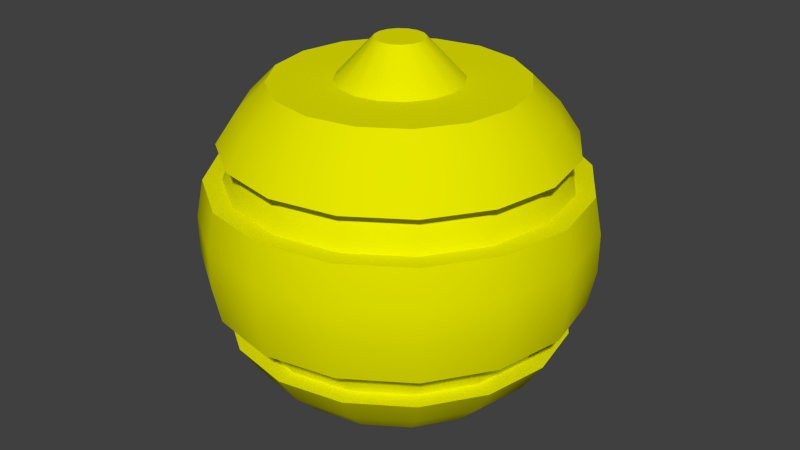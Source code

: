 # Source: nade.blend  (saved by Blender 2.63.17; exported with 4.5.12 LTS)
import bpy
from mathutils import Matrix  # noqa: F401  (used for matrix-valued properties, if any)

bpy.ops.wm.read_factory_settings(use_empty=True)
scene = bpy.context.scene
scene.name = 'Scene'

# ---- collections
col_collection_1 = bpy.data.collections.new('Collection 1'); scene.collection.children.link(col_collection_1)

# ---- materials (node trees are filled in below, after node groups)
mat_vis_textures_projectiles_rocketstrong_rocketnade = bpy.data.materials.new('vis/textures/projectiles/rocketstrong/rocketnade')
mat_vis_textures_projectiles_rocketstrong_rocketnade.alpha_threshold = 0.0
mat_vis_textures_projectiles_rocketstrong_rocketnade.use_transparent_shadow = False
mat_vis_textures_projectiles_rocketstrong_rocketnade.diffuse_color = (0.7933, 0.7933, 0.0, 1.0)
mat_vis_textures_projectiles_rocketstrong_rocketnade.roughness = 0.5
mat_vis_textures_projectiles_rocketstrong_rocketnade.specular_intensity = 1.0
mat_vis_textures_projectiles_rocketstrong_rocketnade.line_color = (0.0, 0.0, 0.0, 1.0)

# ---- material node trees

# ---- world
world_world = bpy.data.worlds.new('World'); scene.world = world_world
world_world.color = (0.05088, 0.05088, 0.05088)
world_world.use_sun_shadow = False
world_world.sun_shadow_jitter_overblur = 0.0
world_world.cycles.sampling_method = 'MANUAL'
world_world.cycles.sample_map_resolution = 256

# ---- meshes
me_grenade_sep20_nade = bpy.data.meshes.new('grenade_sep20_nade')
me_grenade_sep20_nade.from_pydata([(0.624, 0.7627, 0.0), (0.312, 0.7627, 1.324e-17), (0.2882, 0.7627, 0.1194), (0.5765, 0.7627, 0.2388), (0.2206, 0.7627, 0.2206), (0.4412, 0.7627, 0.4412), (0.1194, 0.7627, 0.2882), (0.2388, 0.7627, 0.5765), (3.821e-17, 0.7627, 0.312), (3.821e-17, 0.7627, 0.624), (-0.1194, 0.7627, 0.2882), (-0.2388, 0.7627, 0.5765), (-0.2206, 0.7627, 0.2206), (-0.4412, 0.7627, 0.4412), (-0.2882, 0.7627, 0.1194), (-0.5765, 0.7627, 0.2388), (-0.312, 0.7627, 1.368e-18), (-0.624, 0.7627, 7.641e-17), (-0.2882, 0.7627, -0.1194), (-0.5765, 0.7627, -0.2388), (-0.2206, 0.7627, -0.2206), (-0.4412, 0.7627, -0.4412), (-0.1194, 0.7627, -0.2882), (-0.2388, 0.7627, -0.5765), (-1.234e-16, 0.7627, -0.312), (-1.146e-16, 0.7627, -0.624), (0.1194, 0.7627, -0.2882), (0.2388, 0.7627, -0.5765), (0.2206, 0.7627, -0.2206), (0.4412, 0.7627, -0.4412), (0.2882, 0.7627, -0.1194), (0.5765, 0.7627, -0.2388), (0.9434, 0.2846, 0.0), (0.8716, 0.2846, 0.361), (0.9059, 0.09808, 0.3752), (0.9805, 0.09808, 0.0), (0.6671, 0.2846, 0.6671), (0.6933, 0.09808, 0.6933), (0.361, 0.2846, 0.8716), (0.3752, 0.09808, 0.9059), (5.777e-17, 0.2846, 0.9434), (6.004e-17, 0.09808, 0.9805), (-0.361, 0.2846, 0.8716), (-0.3752, 0.09808, 0.9059), (-0.6671, 0.2846, 0.6671), (-0.6933, 0.09808, 0.6933), (-0.8716, 0.2846, 0.361), (-0.9059, 0.09808, 0.3752), (-0.9434, 0.2846, 1.155e-16), (-0.9805, 0.09808, 1.201e-16), (-0.8716, 0.2846, -0.361), (-0.9059, 0.09808, -0.3752), (-0.6671, 0.2846, -0.6671), (-0.6933, 0.09808, -0.6933), (-0.361, 0.2846, -0.8716), (-0.3752, 0.09808, -0.9059), (-1.733e-16, 0.2846, -0.9434), (-1.801e-16, 0.09808, -0.9805), (0.361, 0.2846, -0.8716), (0.3752, 0.09808, -0.9059), (0.6671, 0.2846, -0.6671), (0.6933, 0.09808, -0.6933), (0.8716, 0.2846, -0.361), (0.9059, 0.09808, -0.3752), (0.9805, -0.09808, 0.0), (0.9059, -0.09808, -0.3752), (0.9059, -0.09808, 0.3752), (0.8716, -0.2846, 0.361), (0.9434, -0.2846, 0.0), (0.6933, -0.09808, 0.6933), (0.6671, -0.2846, 0.6671), (0.3752, -0.09808, 0.9059), (0.361, -0.2846, 0.8716), (6.004e-17, -0.09808, 0.9805), (5.777e-17, -0.2846, 0.9434), (-0.3752, -0.09808, 0.9059), (-0.361, -0.2846, 0.8716), (-0.6933, -0.09808, 0.6933), (-0.6671, -0.2846, 0.6671), (-0.9059, -0.09808, 0.3752), (-0.8716, -0.2846, 0.361), (-0.9805, -0.09808, 1.201e-16), (-0.9434, -0.2846, 1.155e-16), (-0.9059, -0.09808, -0.3752), (-0.8716, -0.2846, -0.361), (-0.6933, -0.09808, -0.6933), (-0.6671, -0.2846, -0.6671), (-0.3752, -0.09808, -0.9059), (-0.361, -0.2846, -0.8716), (-1.801e-16, -0.09808, -0.9805), (-1.733e-16, -0.2846, -0.9434), (0.3752, -0.09808, -0.9059), (0.361, -0.2846, -0.8716), (0.6933, -0.09808, -0.6933), (0.6671, -0.2846, -0.6671), (0.8716, -0.2846, -0.361), (0.8683, -0.4658, 0.0), (0.7744, -0.4658, 1.435e-17), (0.7154, -0.4658, 0.2963), (0.8022, -0.4658, 0.3323), (0.5476, -0.4658, 0.5476), (0.614, -0.4658, 0.614), (0.2963, -0.4658, 0.7154), (0.3323, -0.4658, 0.8022), (5.317e-17, -0.4658, 0.7744), (5.317e-17, -0.4658, 0.8683), (-0.2963, -0.4658, 0.7154), (-0.3323, -0.4658, 0.8022), (-0.5476, -0.4658, 0.5476), (-0.614, -0.4658, 0.614), (-0.7154, -0.4658, 0.2963), (-0.8022, -0.4658, 0.3323), (-0.7744, -0.4658, 9.056e-17), (-0.8683, -0.4658, 1.063e-16), (-0.7154, -0.4658, -0.2963), (-0.8022, -0.4658, -0.3323), (-0.5476, -0.4658, -0.5476), (-0.614, -0.4658, -0.614), (-0.2963, -0.4658, -0.7154), (-0.3323, -0.4658, -0.8022), (-1.437e-16, -0.4658, -0.7744), (-1.595e-16, -0.4658, -0.8683), (0.2963, -0.4658, -0.7154), (0.3323, -0.4658, -0.8022), (0.5476, -0.4658, -0.5476), (0.614, -0.4658, -0.614), (0.7154, -0.4658, -0.2963), (0.8022, -0.4658, -0.3323), (0.624, -0.7627, 0.0), (0.312, -0.7627, 1.324e-17), (0.2882, -0.7627, -0.1194), (0.5765, -0.7627, -0.2388), (0.5765, -0.7627, 0.2388), (0.2882, -0.7627, 0.1194), (0.4412, -0.7627, 0.4412), (0.2206, -0.7627, 0.2206), (0.2388, -0.7627, 0.5765), (0.1194, -0.7627, 0.2882), (3.821e-17, -0.7627, 0.624), (3.821e-17, -0.7627, 0.312), (-0.2388, -0.7627, 0.5765), (-0.1194, -0.7627, 0.2882), (-0.4412, -0.7627, 0.4412), (-0.2206, -0.7627, 0.2206), (-0.5765, -0.7627, 0.2388), (-0.2882, -0.7627, 0.1194), (-0.624, -0.7627, 7.641e-17), (-0.312, -0.7627, 1.368e-18), (-0.5765, -0.7627, -0.2388), (-0.2882, -0.7627, -0.1194), (-0.4412, -0.7627, -0.4412), (-0.2206, -0.7627, -0.2206), (-0.2388, -0.7627, -0.5765), (-0.1194, -0.7627, -0.2882), (-1.146e-16, -0.7627, -0.624), (-1.146e-16, -0.7627, -0.312), (0.2388, -0.7627, -0.5765), (0.1194, -0.7627, -0.2882), (0.4412, -0.7627, -0.4412), (0.2206, -0.7627, -0.2206), (0.7744, 0.4658, 1.435e-17), (0.7154, 0.4658, 0.2963), (0.7848, 0.2846, 0.3251), (0.8495, 0.2846, 1.435e-17), (0.7848, 0.2846, -0.3251), (0.7154, 0.4658, -0.2963), (0.5476, 0.4658, 0.5476), (0.6007, 0.2846, 0.6007), (0.2963, 0.4658, 0.7154), (0.3251, 0.2846, 0.7848), (5.317e-17, 0.4658, 0.7744), (5.777e-17, 0.2846, 0.8495), (-0.2963, 0.4658, 0.7154), (-0.3251, 0.2846, 0.7848), (-0.5476, 0.4658, 0.5476), (-0.6007, 0.2846, 0.6007), (-0.7154, 0.4658, 0.2963), (-0.7848, 0.2846, 0.3251), (-0.7744, 0.4658, 9.056e-17), (-0.8495, 0.2846, 9.975e-17), (-0.7154, 0.4658, -0.2963), (-0.7848, 0.2846, -0.3251), (-0.5476, 0.4658, -0.5476), (-0.6007, 0.2846, -0.6007), (-0.2963, 0.4658, -0.7154), (-0.3251, 0.2846, -0.7848), (-1.437e-16, 0.4658, -0.7744), (-1.575e-16, 0.2846, -0.8495), (0.2963, 0.4658, -0.7154), (0.3251, 0.2846, -0.7848), (0.5476, 0.4658, -0.5476), (0.6007, 0.2846, -0.6007), (0.1248, 0.9627, -9.576e-18), (0.1153, 0.9627, -0.04776), (0.08824, 0.9627, -0.08824), (0.04776, 0.9627, -0.1153), (-7.436e-17, 0.9627, -0.1248), (-0.04776, 0.9627, -0.1153), (-0.08824, 0.9627, -0.08824), (-0.1153, 0.9627, -0.04776), (-0.1248, 0.9627, -1.433e-17), (-0.1153, 0.9627, 0.04776), (-0.08824, 0.9627, 0.08824), (-0.04776, 0.9627, 0.1153), (-9.697e-18, 0.9627, 0.1248), (0.04776, 0.9627, 0.1153), (0.08824, 0.9627, 0.08824), (0.1153, 0.9627, 0.04776), (0.1248, -0.9627, 5.827e-17), (0.1153, -0.9627, 0.04776), (0.08824, -0.9627, 0.08824), (0.04776, -0.9627, 0.1153), (6.956e-18, -0.9627, 0.1248), (-0.04776, -0.9627, 0.1153), (-0.08824, -0.9627, 0.08824), (-0.1153, -0.9627, 0.04776), (-0.1248, -0.9627, 5.352e-17), (-0.1153, -0.9627, -0.04776), (-0.08824, -0.9627, -0.08824), (-0.04776, -0.9627, -0.1153), (-5.417e-17, -0.9627, -0.1248), (0.04776, -0.9627, -0.1153), (0.08824, -0.9627, -0.08824), (0.1153, -0.9627, -0.04776), (0.7627, 0.624, 0.0), (0.7046, 0.624, 0.2919), (0.8022, 0.4658, 0.3323), (0.8683, 0.4658, 0.0), (0.7046, 0.624, -0.2919), (0.5393, 0.624, 0.5393), (0.614, 0.4658, 0.614), (0.2919, 0.624, 0.7046), (0.3323, 0.4658, 0.8022), (4.67e-17, 0.624, 0.7627), (5.317e-17, 0.4658, 0.8683), (-0.2919, 0.624, 0.7046), (-0.3323, 0.4658, 0.8022), (-0.5393, 0.624, 0.5393), (-0.614, 0.4658, 0.614), (-0.7046, 0.624, 0.2919), (-0.8022, 0.4658, 0.3323), (-0.7627, 0.624, 9.34e-17), (-0.8683, 0.4658, 1.063e-16), (-0.7046, 0.624, -0.2919), (-0.8022, 0.4658, -0.3323), (-0.5393, 0.624, -0.5393), (-0.614, 0.4658, -0.614), (-0.2919, 0.624, -0.7046), (-0.3323, 0.4658, -0.8022), (-1.401e-16, 0.624, -0.7627), (-1.595e-16, 0.4658, -0.8683), (0.2919, 0.624, -0.7046), (0.3323, 0.4658, -0.8022), (0.5393, 0.624, -0.5393), (0.614, 0.4658, -0.614), (0.8022, 0.4658, -0.3323), (0.7046, -0.624, 0.2919), (0.7627, -0.624, 0.0), (0.5393, -0.624, 0.5393), (0.2919, -0.624, 0.7046), (4.67e-17, -0.624, 0.7627), (-0.2919, -0.624, 0.7046), (-0.5393, -0.624, 0.5393), (-0.7046, -0.624, 0.2919), (-0.7627, -0.624, 9.34e-17), (-0.7046, -0.624, -0.2919), (-0.5393, -0.624, -0.5393), (-0.2919, -0.624, -0.7046), (-1.401e-16, -0.624, -0.7627), (0.2919, -0.624, -0.7046), (0.5393, -0.624, -0.5393), (0.7046, -0.624, -0.2919), (0.8495, -0.2846, 1.435e-17), (0.7848, -0.2846, 0.3251), (0.7848, -0.2846, -0.3251), (0.6007, -0.2846, 0.6007), (0.3251, -0.2846, 0.7848), (5.777e-17, -0.2846, 0.8495), (-0.3251, -0.2846, 0.7848), (-0.6007, -0.2846, 0.6007), (-0.7848, -0.2846, 0.3251), (-0.8495, -0.2846, 9.975e-17), (-0.7848, -0.2846, -0.3251), (-0.6007, -0.2846, -0.6007), (-0.3251, -0.2846, -0.7848), (-1.575e-16, -0.2846, -0.8495), (0.3251, -0.2846, -0.7848), (0.6007, -0.2846, -0.6007)], [], [(0, 1, 2, 3), (3, 2, 4, 5), (5, 4, 6, 7), (7, 6, 8, 9), (9, 8, 10, 11), (11, 10, 12, 13), (13, 12, 14, 15), (15, 14, 16, 17), (17, 16, 18, 19), (19, 18, 20, 21), (21, 20, 22, 23), (23, 22, 24, 25), (25, 24, 26, 27), (27, 26, 28, 29), (29, 28, 30, 31), (1, 0, 31, 30), (32, 33, 34, 35), (33, 36, 37, 34), (36, 38, 39, 37), (38, 40, 41, 39), (40, 42, 43, 41), (42, 44, 45, 43), (44, 46, 47, 45), (46, 48, 49, 47), (48, 50, 51, 49), (50, 52, 53, 51), (52, 54, 55, 53), (54, 56, 57, 55), (56, 58, 59, 57), (58, 60, 61, 59), (60, 62, 63, 61), (35, 64, 65, 63), (35, 63, 62, 32), (64, 35, 34, 66), (64, 66, 67, 68), (66, 69, 70, 67), (37, 69, 66, 34), (69, 71, 72, 70), (39, 71, 69, 37), (71, 73, 74, 72), (41, 73, 71, 39), (73, 41, 43, 75), (73, 75, 76, 74), (75, 77, 78, 76), (45, 77, 75, 43), (77, 45, 47, 79), (77, 79, 80, 78), (79, 81, 82, 80), (49, 81, 79, 47), (81, 49, 51, 83), (81, 83, 84, 82), (83, 85, 86, 84), (53, 85, 83, 51), (85, 53, 55, 87), (85, 87, 88, 86), (87, 55, 57, 89), (87, 89, 90, 88), (89, 57, 59, 91), (89, 91, 92, 90), (91, 93, 94, 92), (61, 93, 91, 59), (93, 65, 95, 94), (63, 65, 93, 61), (68, 95, 65, 64), (96, 97, 98, 99), (99, 98, 100, 101), (101, 100, 102, 103), (103, 102, 104, 105), (105, 104, 106, 107), (107, 106, 108, 109), (109, 108, 110, 111), (111, 110, 112, 113), (113, 112, 114, 115), (115, 114, 116, 117), (117, 116, 118, 119), (119, 118, 120, 121), (121, 120, 122, 123), (123, 122, 124, 125), (125, 124, 126, 127), (127, 126, 97, 96), (128, 129, 130, 131), (132, 133, 129, 128), (134, 135, 133, 132), (136, 137, 135, 134), (138, 139, 137, 136), (140, 141, 139, 138), (142, 143, 141, 140), (144, 145, 143, 142), (146, 147, 145, 144), (148, 149, 147, 146), (150, 151, 149, 148), (152, 153, 151, 150), (154, 155, 153, 152), (156, 157, 155, 154), (158, 159, 157, 156), (131, 130, 159, 158), (160, 161, 162, 163), (163, 164, 165, 160), (161, 166, 167, 162), (166, 168, 169, 167), (168, 170, 171, 169), (170, 172, 173, 171), (172, 174, 175, 173), (174, 176, 177, 175), (176, 178, 179, 177), (178, 180, 181, 179), (180, 182, 183, 181), (182, 184, 185, 183), (184, 186, 187, 185), (186, 188, 189, 187), (188, 190, 191, 189), (190, 165, 164, 191), (224, 225, 226, 227), (0, 224, 228, 31), (224, 0, 3, 225), (225, 3, 5, 229), (225, 229, 230, 226), (229, 5, 7, 231), (229, 231, 232, 230), (231, 7, 9, 233), (231, 233, 234, 232), (233, 235, 236, 234), (11, 235, 233, 9), (235, 237, 238, 236), (13, 237, 235, 11), (237, 13, 15, 239), (237, 239, 240, 238), (239, 15, 17, 241), (239, 241, 242, 240), (241, 243, 244, 242), (19, 243, 241, 17), (243, 19, 21, 245), (243, 245, 246, 244), (245, 247, 248, 246), (23, 247, 245, 21), (247, 249, 250, 248), (25, 249, 247, 23), (249, 25, 27, 251), (249, 251, 252, 250), (251, 253, 254, 252), (29, 253, 251, 27), (253, 228, 255, 254), (31, 228, 253, 29), (227, 255, 228, 224), (32, 163, 162, 33), (33, 162, 167, 36), (36, 167, 169, 38), (38, 169, 171, 40), (40, 171, 173, 42), (42, 173, 175, 44), (44, 175, 177, 46), (46, 177, 179, 48), (48, 179, 181, 50), (50, 181, 183, 52), (52, 183, 185, 54), (54, 185, 187, 56), (56, 187, 189, 58), (58, 189, 191, 60), (60, 191, 164, 62), (62, 164, 163, 32), (96, 99, 256, 257), (99, 101, 258, 256), (101, 103, 259, 258), (103, 105, 260, 259), (105, 107, 261, 260), (107, 109, 262, 261), (109, 111, 263, 262), (111, 113, 264, 263), (113, 115, 265, 264), (115, 117, 266, 265), (117, 119, 267, 266), (119, 121, 268, 267), (121, 123, 269, 268), (123, 125, 270, 269), (125, 127, 271, 270), (257, 128, 131, 271), (257, 271, 127, 96), (256, 132, 128, 257), (132, 256, 258, 134), (259, 136, 134, 258), (136, 259, 260, 138), (261, 140, 138, 260), (262, 142, 140, 261), (263, 144, 142, 262), (144, 263, 264, 146), (146, 264, 265, 148), (266, 150, 148, 265), (150, 266, 267, 152), (268, 154, 152, 267), (154, 268, 269, 156), (270, 158, 156, 269), (271, 131, 158, 270), (272, 273, 98, 97), (97, 126, 274, 272), (273, 275, 100, 98), (275, 276, 102, 100), (276, 277, 104, 102), (277, 278, 106, 104), (278, 279, 108, 106), (279, 280, 110, 108), (280, 281, 112, 110), (281, 282, 114, 112), (282, 283, 116, 114), (283, 284, 118, 116), (284, 285, 120, 118), (285, 286, 122, 120), (286, 287, 124, 122), (287, 274, 126, 124), (130, 223, 222, 159), (129, 208, 223, 130), (133, 209, 208, 129), (135, 210, 209, 133), (137, 211, 210, 135), (139, 212, 211, 137), (141, 213, 212, 139), (143, 214, 213, 141), (145, 215, 214, 143), (147, 216, 215, 145), (149, 217, 216, 147), (151, 218, 217, 149), (153, 219, 218, 151), (155, 220, 219, 153), (157, 221, 220, 155), (159, 222, 221, 157), (2, 207, 206, 4), (1, 192, 207, 2), (30, 193, 192, 1), (28, 194, 193, 30), (26, 195, 194, 28), (24, 196, 195, 26), (22, 197, 196, 24), (20, 198, 197, 22), (18, 199, 198, 20), (16, 200, 199, 18), (14, 201, 200, 16), (12, 202, 201, 14), (10, 203, 202, 12), (8, 204, 203, 10), (6, 205, 204, 8), (4, 206, 205, 6), (227, 226, 161, 160), (226, 230, 166, 161), (230, 232, 168, 166), (232, 234, 170, 168), (234, 236, 172, 170), (236, 238, 174, 172), (238, 240, 176, 174), (240, 242, 178, 176), (242, 244, 180, 178), (244, 246, 182, 180), (246, 248, 184, 182), (248, 250, 186, 184), (250, 252, 188, 186), (252, 254, 190, 188), (68, 67, 273, 272), (67, 70, 275, 273), (70, 72, 276, 275), (72, 74, 277, 276), (74, 76, 278, 277), (76, 78, 279, 278), (78, 80, 280, 279), (80, 82, 281, 280), (82, 84, 282, 281), (84, 86, 283, 282), (86, 88, 284, 283), (88, 90, 285, 284), (90, 92, 286, 285), (92, 94, 287, 286), (272, 274, 95, 68), (274, 287, 94, 95), (160, 165, 255, 227), (165, 190, 254, 255), (211, 212, 213), (211, 213, 214), (210, 211, 214), (210, 214, 215), (209, 210, 215), (209, 215, 216), (208, 209, 216), (223, 208, 216), (223, 216, 217), (223, 217, 218), (222, 223, 218), (222, 218, 219), (221, 222, 219), (221, 219, 220), (203, 204, 205), (202, 203, 205), (202, 205, 206), (201, 202, 206), (201, 206, 207), (200, 201, 207), (200, 207, 192), (200, 192, 193), (199, 200, 193), (198, 199, 193), (198, 193, 194), (197, 198, 194), (197, 194, 195), (196, 197, 195)])
me_grenade_sep20_nade.polygons.foreach_set('use_smooth', [True] * 300)
_k = set([(0, 3), (0, 31), (1, 2), (1, 30), (2, 4), (3, 5), (4, 6), (5, 7), (6, 8), (7, 9), (8, 10), (9, 11), (10, 12), (11, 13), (12, 14), (13, 15), (14, 16), (15, 17), (16, 18), (17, 19), (18, 20), (19, 21), (20, 22), (21, 23), (22, 24), (23, 25), (24, 26), (25, 27), (26, 28), (27, 29), (28, 30), (29, 31), (32, 33), (32, 62), (33, 36), (36, 38), (38, 40), (40, 42), (42, 44), (44, 46), (46, 48), (48, 50), (50, 52), (52, 54), (54, 56), (56, 58), (58, 60), (60, 62), (67, 68), (67, 70), (68, 95), (70, 72), (72, 74), (74, 76), (76, 78), (78, 80), (80, 82), (82, 84), (84, 86), (86, 88), (88, 90), (90, 92), (92, 94), (94, 95), (96, 99), (96, 127), (97, 98), (97, 126), (98, 100), (99, 101), (100, 102), (101, 103), (102, 104), (103, 105), (104, 106), (105, 107), (106, 108), (107, 109), (108, 110), (109, 111), (110, 112), (111, 113), (112, 114), (113, 115), (114, 116), (115, 117), (116, 118), (117, 119), (118, 120), (119, 121), (120, 122), (121, 123), (122, 124), (123, 125), (124, 126), (125, 127), (128, 131), (128, 132), (129, 130), (129, 133), (130, 159), (131, 158), (132, 134), (133, 135), (134, 136), (135, 137), (136, 138), (137, 139), (138, 140), (139, 141), (140, 142), (141, 143), (142, 144), (143, 145), (144, 146), (145, 147), (146, 148), (147, 149), (148, 150), (149, 151), (150, 152), (151, 153), (152, 154), (153, 155), (154, 156), (155, 157), (156, 158), (157, 159), (160, 161), (160, 165), (161, 166), (162, 163), (162, 167), (163, 164), (164, 191), (165, 190), (166, 168), (167, 169), (168, 170), (169, 171), (170, 172), (171, 173), (172, 174), (173, 175), (174, 176), (175, 177), (176, 178), (177, 179), (178, 180), (179, 181), (180, 182), (181, 183), (182, 184), (183, 185), (184, 186), (185, 187), (186, 188), (187, 189), (188, 190), (189, 191), (192, 193), (192, 207), (193, 194), (194, 195), (195, 196), (196, 197), (197, 198), (198, 199), (199, 200), (200, 201), (201, 202), (202, 203), (203, 204), (204, 205), (205, 206), (206, 207), (208, 209), (208, 223), (209, 210), (210, 211), (211, 212), (212, 213), (213, 214), (214, 215), (215, 216), (216, 217), (217, 218), (218, 219), (219, 220), (220, 221), (221, 222), (222, 223), (226, 227), (226, 230), (227, 255), (230, 232), (232, 234), (234, 236), (236, 238), (238, 240), (240, 242), (242, 244), (244, 246), (246, 248), (248, 250), (250, 252), (252, 254), (254, 255), (272, 273), (272, 274), (273, 275), (274, 287), (275, 276), (276, 277), (277, 278), (278, 279), (279, 280), (280, 281), (281, 282), (282, 283), (283, 284), (284, 285), (285, 286), (286, 287)])
me_grenade_sep20_nade.attributes.new('sharp_edge', 'BOOLEAN', 'EDGE').data.foreach_set('value', [ (min(e.vertices), max(e.vertices)) in _k for e in me_grenade_sep20_nade.edges])
_uv = me_grenade_sep20_nade.uv_layers.new(name='UVMap')
_uv.uv.foreach_set('vector', [0.9631, 0.2772, 0.9201, 0.2772, 0.9168, 0.2607, 0.9565, 0.2442, 0.9565, 0.2442, 0.9168, 0.2607, 0.9074, 0.2467, 0.9379, 0.2163, 0.9379, 0.2163, 0.9074, 0.2467, 0.8935, 0.2374, 0.91, 0.1976, 0.91, 0.1976, 0.8935, 0.2374, 0.877, 0.2341, 0.877, 0.1911, 0.877, 0.1911, 0.877, 0.2341, 0.8606, 0.2374, 0.8441, 0.1976, 0.8441, 0.1976, 0.8606, 0.2374, 0.8466, 0.2467, 0.8162, 0.2163, 0.8162, 0.2163, 0.8466, 0.2467, 0.8373, 0.2607, 0.7975, 0.2442, 0.7975, 0.2442, 0.8373, 0.2607, 0.834, 0.2772, 0.791, 0.2772, 0.791, 0.2772, 0.834, 0.2772, 0.8373, 0.2936, 0.7975, 0.3101, 0.7975, 0.3101, 0.8373, 0.2936, 0.8466, 0.3076, 0.8162, 0.338, 0.8162, 0.338, 0.8466, 0.3076, 0.8606, 0.3169, 0.8441, 0.3567, 0.8441, 0.3567, 0.8606, 0.3169, 0.877, 0.3202, 0.877, 0.3632, 0.877, 0.3632, 0.877, 0.3202, 0.8935, 0.3169, 0.91, 0.3567, 0.91, 0.3567, 0.8935, 0.3169, 0.9074, 0.3076, 0.9379, 0.338, 0.9379, 0.338, 0.9074, 0.3076, 0.9168, 0.2936, 0.9565, 0.3101, 0.9201, 0.2772, 0.9631, 0.2772, 0.9565, 0.3101, 0.9168, 0.2936, 0.4058, 0.006918, 0.4414, 0.04357, 0.4229, 0.06181, 0.3862, 0.02457, 0.4414, 0.04357, 0.4776, 0.07978, 0.4592, 0.09818, 0.4229, 0.06181, 0.4776, 0.07978, 0.5141, 0.116, 0.4957, 0.1346, 0.4592, 0.09818, 0.5141, 0.116, 0.5511, 0.1524, 0.5325, 0.1712, 0.4957, 0.1346, 0.5511, 0.1524, 0.5885, 0.1891, 0.5697, 0.2081, 0.5325, 0.1712, 0.5885, 0.1891, 0.6266, 0.2263, 0.6075, 0.2456, 0.5697, 0.2081, 0.6266, 0.2263, 0.6653, 0.2641, 0.6459, 0.2836, 0.6075, 0.2456, 0.6653, 0.2641, 0.7042, 0.303, 0.6847, 0.3224, 0.6459, 0.2836, 0.7042, 0.303, 0.7419, 0.3417, 0.7225, 0.3607, 0.6847, 0.3224, 0.7419, 0.3417, 0.7787, 0.3797, 0.7598, 0.3984, 0.7225, 0.3607, 0.7787, 0.3797, 0.8151, 0.4169, 0.7964, 0.4353, 0.7598, 0.3984, 0.8151, 0.4169, 0.8509, 0.4535, 0.8326, 0.4717, 0.7964, 0.4353, 0.8509, 0.4535, 0.8865, 0.4896, 0.8683, 0.5076, 0.8326, 0.4717, 0.8865, 0.4896, 0.9219, 0.5253, 0.9039, 0.5433, 0.8683, 0.5076, 0.9219, 0.5253, 0.9572, 0.5607, 0.9394, 0.5788, 0.9039, 0.5433, 0.9758, 0.6146, 0.957, 0.6334, 0.9212, 0.597, 0.9394, 0.5788, 0.9758, 0.6146, 0.9394, 0.5788, 0.9572, 0.5607, 0.993, 0.5954, 0.367, 0.04381, 0.3862, 0.02457, 0.4229, 0.06181, 0.4042, 0.08049, 0.367, 0.04381, 0.4042, 0.08049, 0.386, 0.09902, 0.3493, 0.06342, 0.4042, 0.08049, 0.4406, 0.1168, 0.4222, 0.1352, 0.386, 0.09902, 0.4592, 0.09818, 0.4406, 0.1168, 0.4042, 0.08049, 0.4229, 0.06181, 0.4406, 0.1168, 0.4769, 0.1533, 0.4584, 0.1717, 0.4222, 0.1352, 0.4957, 0.1346, 0.4769, 0.1533, 0.4406, 0.1168, 0.4592, 0.09818, 0.4769, 0.1533, 0.5136, 0.1901, 0.4948, 0.2087, 0.4584, 0.1717, 0.5325, 0.1712, 0.5136, 0.1901, 0.4769, 0.1533, 0.4957, 0.1346, 0.5136, 0.1901, 0.5325, 0.1712, 0.5697, 0.2081, 0.5505, 0.2273, 0.5136, 0.1901, 0.5505, 0.2273, 0.5315, 0.2461, 0.4948, 0.2087, 0.5505, 0.2273, 0.588, 0.2651, 0.5687, 0.2842, 0.5315, 0.2461, 0.6075, 0.2456, 0.588, 0.2651, 0.5505, 0.2273, 0.5697, 0.2081, 0.588, 0.2651, 0.6075, 0.2456, 0.6459, 0.2836, 0.626, 0.3035, 0.588, 0.2651, 0.626, 0.3035, 0.6065, 0.3229, 0.5687, 0.2842, 0.626, 0.3035, 0.6648, 0.3423, 0.6454, 0.3618, 0.6065, 0.3229, 0.6847, 0.3224, 0.6648, 0.3423, 0.626, 0.3035, 0.6459, 0.2836, 0.6648, 0.3423, 0.6847, 0.3224, 0.7225, 0.3607, 0.7031, 0.3801, 0.6648, 0.3423, 0.7031, 0.3801, 0.6841, 0.3995, 0.6454, 0.3618, 0.7031, 0.3801, 0.7407, 0.4174, 0.7221, 0.4363, 0.6841, 0.3995, 0.7598, 0.3984, 0.7407, 0.4174, 0.7031, 0.3801, 0.7225, 0.3607, 0.7407, 0.4174, 0.7598, 0.3984, 0.7964, 0.4353, 0.7777, 0.454, 0.7407, 0.4174, 0.7777, 0.454, 0.7593, 0.4727, 0.7221, 0.4363, 0.7777, 0.454, 0.7964, 0.4353, 0.8326, 0.4717, 0.8141, 0.4902, 0.7777, 0.454, 0.8141, 0.4902, 0.7959, 0.5085, 0.7593, 0.4727, 0.8141, 0.4902, 0.8326, 0.4717, 0.8683, 0.5076, 0.85, 0.5259, 0.8141, 0.4902, 0.85, 0.5259, 0.832, 0.5441, 0.7959, 0.5085, 0.85, 0.5259, 0.8856, 0.5615, 0.8677, 0.5795, 0.832, 0.5441, 0.9039, 0.5433, 0.8856, 0.5615, 0.85, 0.5259, 0.8683, 0.5076, 0.8856, 0.5615, 0.9212, 0.597, 0.9031, 0.6148, 0.8677, 0.5795, 0.9394, 0.5788, 0.9212, 0.597, 0.8856, 0.5615, 0.9039, 0.5433, 0.9378, 0.6506, 0.9031, 0.6148, 0.9212, 0.597, 0.957, 0.6334, 0.4402, 0.7698, 0.4272, 0.7698, 0.4191, 0.729, 0.431, 0.724, 0.431, 0.724, 0.4191, 0.729, 0.3959, 0.6943, 0.4051, 0.6851, 0.4051, 0.6851, 0.3959, 0.6943, 0.3613, 0.6711, 0.3662, 0.6592, 0.3662, 0.6592, 0.3613, 0.6711, 0.3204, 0.663, 0.3204, 0.6501, 0.3204, 0.6501, 0.3204, 0.663, 0.2795, 0.6711, 0.2745, 0.6592, 0.2745, 0.6592, 0.2795, 0.6711, 0.2449, 0.6943, 0.2357, 0.6851, 0.2357, 0.6851, 0.2449, 0.6943, 0.2217, 0.729, 0.2097, 0.724, 0.2097, 0.724, 0.2217, 0.729, 0.2136, 0.7698, 0.2006, 0.7698, 0.2006, 0.7698, 0.2136, 0.7698, 0.2217, 0.8107, 0.2097, 0.8157, 0.2097, 0.8157, 0.2217, 0.8107, 0.2449, 0.8454, 0.2357, 0.8545, 0.2357, 0.8545, 0.2449, 0.8454, 0.2795, 0.8685, 0.2745, 0.8805, 0.2745, 0.8805, 0.2795, 0.8685, 0.3204, 0.8766, 0.3204, 0.8896, 0.3204, 0.8896, 0.3204, 0.8766, 0.3613, 0.8685, 0.3662, 0.8805, 0.3662, 0.8805, 0.3613, 0.8685, 0.3959, 0.8454, 0.4051, 0.8545, 0.4051, 0.8545, 0.3959, 0.8454, 0.4191, 0.8107, 0.431, 0.8157, 0.431, 0.8157, 0.4191, 0.8107, 0.4272, 0.7698, 0.4402, 0.7698, 0.791, 0.2772, 0.834, 0.2772, 0.8373, 0.2936, 0.7975, 0.3101, 0.7975, 0.2442, 0.8373, 0.2607, 0.834, 0.2772, 0.791, 0.2772, 0.8162, 0.2163, 0.8466, 0.2467, 0.8373, 0.2607, 0.7975, 0.2442, 0.8441, 0.1976, 0.8606, 0.2374, 0.8466, 0.2467, 0.8162, 0.2163, 0.877, 0.1911, 0.877, 0.2341, 0.8606, 0.2374, 0.8441, 0.1976, 0.91, 0.1976, 0.8935, 0.2374, 0.877, 0.2341, 0.877, 0.1911, 0.9379, 0.2163, 0.9074, 0.2467, 0.8935, 0.2374, 0.91, 0.1976, 0.9565, 0.2442, 0.9168, 0.2607, 0.9074, 0.2467, 0.9379, 0.2163, 0.9631, 0.2772, 0.9201, 0.2772, 0.9168, 0.2607, 0.9565, 0.2442, 0.9565, 0.3101, 0.9168, 0.2936, 0.9201, 0.2772, 0.9631, 0.2772, 0.9379, 0.338, 0.9074, 0.3076, 0.9168, 0.2936, 0.9565, 0.3101, 0.91, 0.3567, 0.8935, 0.3169, 0.9074, 0.3076, 0.9379, 0.338, 0.877, 0.3632, 0.877, 0.3202, 0.8935, 0.3169, 0.91, 0.3567, 0.8441, 0.3567, 0.8606, 0.3169, 0.877, 0.3202, 0.877, 0.3632, 0.8162, 0.338, 0.8466, 0.3076, 0.8606, 0.3169, 0.8441, 0.3567, 0.7975, 0.3101, 0.8373, 0.2936, 0.8466, 0.3076, 0.8162, 0.338, 0.3873, 0.9717, 0.3456, 0.9718, 0.3437, 0.9988, 0.3894, 0.9986, 0.1396, 0.4866, 0.1113, 0.5225, 0.1338, 0.5376, 0.1596, 0.5048, 0.3456, 0.9718, 0.3044, 0.9658, 0.2984, 0.9922, 0.3437, 0.9988, 0.3044, 0.9658, 0.2645, 0.9537, 0.2547, 0.9789, 0.2984, 0.9922, 0.2645, 0.9537, 0.2269, 0.9358, 0.2134, 0.9592, 0.2547, 0.9789, 0.2269, 0.9358, 0.1923, 0.9124, 0.1755, 0.9337, 0.2134, 0.9592, 0.1923, 0.9124, 0.1616, 0.8842, 0.1419, 0.9027, 0.1755, 0.9337, 0.1616, 0.8842, 0.1355, 0.8518, 0.1132, 0.8671, 0.1419, 0.9027, 0.1355, 0.8518, 0.1145, 0.8158, 0.09016, 0.8276, 0.1132, 0.8671, 0.1145, 0.8158, 0.09906, 0.7771, 0.07324, 0.7852, 0.09016, 0.8276, 0.09906, 0.7771, 0.08957, 0.7365, 0.06284, 0.7407, 0.07324, 0.7852, 0.08957, 0.7365, 0.08623, 0.6949, 0.05918, 0.6951, 0.06284, 0.7407, 0.08623, 0.6949, 0.08912, 0.6534, 0.06234, 0.6495, 0.05918, 0.6951, 0.08912, 0.6534, 0.09817, 0.6127, 0.07227, 0.6048, 0.06234, 0.6495, 0.09817, 0.6127, 0.1132, 0.5738, 0.08872, 0.5622, 0.07227, 0.6048, 0.1132, 0.5738, 0.1338, 0.5376, 0.1113, 0.5225, 0.08872, 0.5622, 0.4831, 0.8107, 0.4673, 0.8483, 0.4898, 0.8613, 0.5082, 0.8184, 0.2599, 0.6431, 0.2477, 0.6187, 0.214, 0.6421, 0.232, 0.6622, 0.4831, 0.8107, 0.4569, 0.8039, 0.444, 0.835, 0.4673, 0.8483, 0.4673, 0.8483, 0.444, 0.835, 0.4238, 0.8619, 0.4431, 0.8805, 0.4673, 0.8483, 0.4431, 0.8805, 0.4617, 0.8986, 0.4898, 0.8613, 0.4431, 0.8805, 0.4238, 0.8619, 0.3975, 0.883, 0.4117, 0.9058, 0.4431, 0.8805, 0.4117, 0.9058, 0.4254, 0.928, 0.4617, 0.8986, 0.4117, 0.9058, 0.3975, 0.883, 0.3668, 0.8971, 0.375, 0.9228, 0.4117, 0.9058, 0.375, 0.9228, 0.3829, 0.9476, 0.4254, 0.928, 0.375, 0.9228, 0.3351, 0.9302, 0.3368, 0.9563, 0.3829, 0.9476, 0.3335, 0.9032, 0.3351, 0.9302, 0.375, 0.9228, 0.3668, 0.8971, 0.3351, 0.9302, 0.2945, 0.9277, 0.2897, 0.9535, 0.3368, 0.9563, 0.2996, 0.901, 0.2945, 0.9277, 0.3351, 0.9302, 0.3335, 0.9032, 0.2945, 0.9277, 0.2996, 0.901, 0.2671, 0.8905, 0.2557, 0.9153, 0.2945, 0.9277, 0.2557, 0.9153, 0.2446, 0.9392, 0.2897, 0.9535, 0.2557, 0.9153, 0.2671, 0.8905, 0.2379, 0.8724, 0.2211, 0.8938, 0.2557, 0.9153, 0.2211, 0.8938, 0.2042, 0.9141, 0.2446, 0.9392, 0.2211, 0.8938, 0.1923, 0.864, 0.1714, 0.8801, 0.2042, 0.9141, 0.2143, 0.848, 0.1923, 0.864, 0.2211, 0.8938, 0.2379, 0.8724, 0.1923, 0.864, 0.2143, 0.848, 0.1973, 0.8181, 0.1721, 0.8286, 0.1923, 0.864, 0.1721, 0.8286, 0.1478, 0.8388, 0.1714, 0.8801, 0.1721, 0.8286, 0.1612, 0.7893, 0.1351, 0.7931, 0.1478, 0.8388, 0.1881, 0.7852, 0.1612, 0.7893, 0.1721, 0.8286, 0.1973, 0.8181, 0.1612, 0.7893, 0.1602, 0.7485, 0.134, 0.7459, 0.1351, 0.7931, 0.1871, 0.7512, 0.1602, 0.7485, 0.1612, 0.7893, 0.1881, 0.7852, 0.1602, 0.7485, 0.1871, 0.7512, 0.1945, 0.718, 0.1691, 0.7089, 0.1602, 0.7485, 0.1691, 0.7089, 0.1445, 0.7, 0.134, 0.7459, 0.1691, 0.7089, 0.1874, 0.6727, 0.1657, 0.6581, 0.1445, 0.7, 0.2098, 0.6878, 0.1874, 0.6727, 0.1691, 0.7089, 0.1945, 0.718, 0.1874, 0.6727, 0.214, 0.6421, 0.1965, 0.6227, 0.1657, 0.6581, 0.232, 0.6622, 0.214, 0.6421, 0.1874, 0.6727, 0.2098, 0.6878, 0.2349, 0.5956, 0.1965, 0.6227, 0.214, 0.6421, 0.2477, 0.6187, 0.9954, 0.273, 0.9824, 0.273, 0.9735, 0.2282, 0.9855, 0.2232, 0.9855, 0.2232, 0.9735, 0.2282, 0.9481, 0.1902, 0.9573, 0.181, 0.9573, 0.181, 0.9481, 0.1902, 0.9101, 0.1648, 0.9151, 0.1528, 0.9151, 0.1528, 0.9101, 0.1648, 0.8653, 0.1559, 0.8653, 0.1429, 0.8653, 0.1429, 0.8653, 0.1559, 0.8204, 0.1648, 0.8155, 0.1528, 0.8155, 0.1528, 0.8204, 0.1648, 0.7824, 0.1902, 0.7732, 0.181, 0.7732, 0.181, 0.7824, 0.1902, 0.757, 0.2282, 0.745, 0.2232, 0.745, 0.2232, 0.757, 0.2282, 0.7481, 0.273, 0.7351, 0.273, 0.7351, 0.273, 0.7481, 0.273, 0.757, 0.3179, 0.745, 0.3228, 0.745, 0.3228, 0.757, 0.3179, 0.7824, 0.3559, 0.7732, 0.365, 0.7732, 0.365, 0.7824, 0.3559, 0.8204, 0.3813, 0.8155, 0.3932, 0.8155, 0.3932, 0.8204, 0.3813, 0.8653, 0.3902, 0.8653, 0.4031, 0.8653, 0.4031, 0.8653, 0.3902, 0.9101, 0.3813, 0.9151, 0.3932, 0.9151, 0.3932, 0.9101, 0.3813, 0.9481, 0.3559, 0.9573, 0.365, 0.9573, 0.365, 0.9481, 0.3559, 0.9735, 0.3179, 0.9855, 0.3228, 0.9855, 0.3228, 0.9735, 0.3179, 0.9824, 0.273, 0.9954, 0.273, 0.5092, 0.8178, 0.4907, 0.8609, 0.4681, 0.8478, 0.484, 0.8101, 0.4907, 0.8609, 0.4624, 0.8984, 0.4436, 0.8802, 0.4681, 0.8478, 0.4624, 0.8984, 0.4258, 0.9279, 0.412, 0.9057, 0.4436, 0.8802, 0.4258, 0.9279, 0.3831, 0.9476, 0.3751, 0.9227, 0.412, 0.9057, 0.3831, 0.9476, 0.3367, 0.9564, 0.3351, 0.9301, 0.3751, 0.9227, 0.3367, 0.9564, 0.2894, 0.9535, 0.2943, 0.9276, 0.3351, 0.9301, 0.2894, 0.9535, 0.2441, 0.939, 0.2555, 0.9152, 0.2943, 0.9276, 0.2441, 0.939, 0.204, 0.914, 0.2203, 0.8932, 0.2555, 0.9152, 0.204, 0.914, 0.171, 0.8797, 0.1922, 0.8639, 0.2203, 0.8932, 0.171, 0.8797, 0.1477, 0.8385, 0.172, 0.8284, 0.1922, 0.8639, 0.1477, 0.8385, 0.1352, 0.7931, 0.1611, 0.7892, 0.172, 0.8284, 0.1352, 0.7931, 0.1341, 0.7461, 0.1601, 0.7487, 0.1611, 0.7892, 0.1341, 0.7461, 0.1445, 0.7005, 0.169, 0.7093, 0.1601, 0.7487, 0.1445, 0.7005, 0.1657, 0.6588, 0.1872, 0.6733, 0.169, 0.7093, 0.1657, 0.6588, 0.1963, 0.6236, 0.2137, 0.6429, 0.1872, 0.6733, 0.2472, 0.6197, 0.2593, 0.6439, 0.2316, 0.663, 0.2137, 0.6429, 0.2472, 0.6197, 0.2137, 0.6429, 0.1963, 0.6236, 0.2345, 0.5967, 0.4681, 0.8478, 0.4446, 0.8344, 0.4576, 0.8032, 0.484, 0.8101, 0.4446, 0.8344, 0.4681, 0.8478, 0.4436, 0.8802, 0.4242, 0.8614, 0.412, 0.9057, 0.3978, 0.8827, 0.4242, 0.8614, 0.4436, 0.8802, 0.3978, 0.8827, 0.412, 0.9057, 0.3751, 0.9227, 0.3669, 0.8968, 0.3351, 0.9301, 0.3334, 0.903, 0.3669, 0.8968, 0.3751, 0.9227, 0.2943, 0.9276, 0.2993, 0.9008, 0.3334, 0.903, 0.3351, 0.9301, 0.2555, 0.9152, 0.2666, 0.8903, 0.2993, 0.9008, 0.2943, 0.9276, 0.2666, 0.8903, 0.2555, 0.9152, 0.2203, 0.8932, 0.2378, 0.8724, 0.2378, 0.8724, 0.2203, 0.8932, 0.1922, 0.8639, 0.214, 0.8476, 0.172, 0.8284, 0.197, 0.8179, 0.214, 0.8476, 0.1922, 0.8639, 0.197, 0.8179, 0.172, 0.8284, 0.1611, 0.7892, 0.1878, 0.7852, 0.1601, 0.7487, 0.1869, 0.7514, 0.1878, 0.7852, 0.1611, 0.7892, 0.1869, 0.7514, 0.1601, 0.7487, 0.169, 0.7093, 0.1943, 0.7184, 0.1872, 0.6733, 0.2095, 0.6883, 0.1943, 0.7184, 0.169, 0.7093, 0.2137, 0.6429, 0.2316, 0.663, 0.2095, 0.6883, 0.1872, 0.6733, 0.3894, 0.9986, 0.3437, 0.9988, 0.3456, 0.9718, 0.3873, 0.9717, 0.1596, 0.5048, 0.1338, 0.5376, 0.1113, 0.5225, 0.1396, 0.4866, 0.3437, 0.9988, 0.2984, 0.9922, 0.3044, 0.9658, 0.3456, 0.9718, 0.2984, 0.9922, 0.2547, 0.9789, 0.2645, 0.9537, 0.3044, 0.9658, 0.2547, 0.9789, 0.2134, 0.9592, 0.2269, 0.9358, 0.2645, 0.9537, 0.2134, 0.9592, 0.1755, 0.9337, 0.1923, 0.9124, 0.2269, 0.9358, 0.1755, 0.9337, 0.1419, 0.9027, 0.1616, 0.8842, 0.1923, 0.9124, 0.1419, 0.9027, 0.1132, 0.8671, 0.1355, 0.8518, 0.1616, 0.8842, 0.1132, 0.8671, 0.09016, 0.8276, 0.1145, 0.8158, 0.1355, 0.8518, 0.09016, 0.8276, 0.07324, 0.7852, 0.09906, 0.7771, 0.1145, 0.8158, 0.07324, 0.7852, 0.06284, 0.7407, 0.08957, 0.7365, 0.09906, 0.7771, 0.06284, 0.7407, 0.05918, 0.6951, 0.08623, 0.6949, 0.08957, 0.7365, 0.05918, 0.6951, 0.06234, 0.6495, 0.08912, 0.6534, 0.08623, 0.6949, 0.06234, 0.6495, 0.07227, 0.6048, 0.09817, 0.6127, 0.08912, 0.6534, 0.07227, 0.6048, 0.08872, 0.5622, 0.1132, 0.5738, 0.09817, 0.6127, 0.08872, 0.5622, 0.1113, 0.5225, 0.1338, 0.5376, 0.1132, 0.5738, 0.6397, 0.1437, 0.673, 0.1292, 0.6761, 0.1337, 0.6506, 0.1601, 0.6356, 0.1246, 0.6718, 0.1238, 0.673, 0.1292, 0.6397, 0.1437, 0.6388, 0.1053, 0.6728, 0.1184, 0.6718, 0.1238, 0.6356, 0.1246, 0.649, 0.08847, 0.6756, 0.1137, 0.6728, 0.1184, 0.6388, 0.1053, 0.6649, 0.07641, 0.6801, 0.1105, 0.6756, 0.1137, 0.649, 0.08847, 0.6845, 0.07097, 0.6854, 0.1093, 0.6801, 0.1105, 0.6649, 0.07641, 0.7044, 0.07552, 0.6908, 0.1103, 0.6854, 0.1093, 0.6845, 0.07097, 0.7208, 0.08685, 0.6953, 0.1133, 0.6908, 0.1103, 0.7044, 0.07552, 0.7317, 0.1032, 0.6984, 0.1178, 0.6953, 0.1133, 0.7208, 0.08685, 0.7358, 0.1224, 0.6996, 0.1232, 0.6984, 0.1178, 0.7317, 0.1032, 0.7326, 0.1416, 0.6987, 0.1286, 0.6996, 0.1232, 0.7358, 0.1224, 0.7224, 0.1585, 0.6958, 0.1332, 0.6987, 0.1286, 0.7326, 0.1416, 0.7065, 0.1706, 0.6913, 0.1365, 0.6958, 0.1332, 0.7224, 0.1585, 0.6869, 0.176, 0.686, 0.1377, 0.6913, 0.1365, 0.7065, 0.1706, 0.667, 0.1714, 0.6807, 0.1367, 0.686, 0.1377, 0.6869, 0.176, 0.6506, 0.1601, 0.6761, 0.1337, 0.6807, 0.1367, 0.667, 0.1714, 0.7319, 0.1039, 0.6985, 0.1181, 0.6954, 0.1135, 0.721, 0.08768, 0.736, 0.1231, 0.6996, 0.1234, 0.6985, 0.1181, 0.7319, 0.1039, 0.7327, 0.1425, 0.6987, 0.1288, 0.6996, 0.1234, 0.736, 0.1231, 0.7224, 0.1596, 0.6957, 0.1335, 0.6987, 0.1288, 0.7327, 0.1425, 0.7062, 0.1719, 0.6913, 0.1366, 0.6957, 0.1335, 0.7224, 0.1596, 0.6861, 0.1749, 0.6859, 0.1376, 0.6913, 0.1366, 0.7062, 0.1719, 0.6666, 0.1705, 0.6805, 0.1365, 0.6859, 0.1376, 0.6861, 0.1749, 0.6504, 0.1593, 0.676, 0.1335, 0.6805, 0.1365, 0.6666, 0.1705, 0.6395, 0.143, 0.6729, 0.1289, 0.676, 0.1335, 0.6504, 0.1593, 0.6354, 0.1239, 0.6718, 0.1235, 0.6729, 0.1289, 0.6395, 0.143, 0.6387, 0.1045, 0.6728, 0.1181, 0.6718, 0.1235, 0.6354, 0.1239, 0.649, 0.08741, 0.6757, 0.1135, 0.6728, 0.1181, 0.6387, 0.1045, 0.6652, 0.07511, 0.6802, 0.1104, 0.6757, 0.1135, 0.649, 0.08741, 0.6854, 0.07202, 0.6855, 0.1093, 0.6802, 0.1104, 0.6652, 0.07511, 0.7048, 0.07649, 0.6909, 0.1104, 0.6855, 0.1093, 0.6854, 0.07202, 0.721, 0.08768, 0.6954, 0.1135, 0.6909, 0.1104, 0.7048, 0.07649, 0.4402, 0.7698, 0.431, 0.8157, 0.4191, 0.8107, 0.4272, 0.7698, 0.431, 0.8157, 0.4051, 0.8545, 0.3959, 0.8454, 0.4191, 0.8107, 0.4051, 0.8545, 0.3662, 0.8805, 0.3613, 0.8685, 0.3959, 0.8454, 0.3662, 0.8805, 0.3204, 0.8896, 0.3204, 0.8766, 0.3613, 0.8685, 0.3204, 0.8896, 0.2745, 0.8805, 0.2795, 0.8685, 0.3204, 0.8766, 0.2745, 0.8805, 0.2357, 0.8545, 0.2449, 0.8454, 0.2795, 0.8685, 0.2357, 0.8545, 0.2097, 0.8157, 0.2217, 0.8107, 0.2449, 0.8454, 0.2097, 0.8157, 0.2006, 0.7698, 0.2136, 0.7698, 0.2217, 0.8107, 0.2006, 0.7698, 0.2097, 0.724, 0.2217, 0.729, 0.2136, 0.7698, 0.2097, 0.724, 0.2357, 0.6851, 0.2449, 0.6943, 0.2217, 0.729, 0.2357, 0.6851, 0.2745, 0.6592, 0.2795, 0.6711, 0.2449, 0.6943, 0.2745, 0.6592, 0.3204, 0.6501, 0.3204, 0.663, 0.2795, 0.6711, 0.3204, 0.6501, 0.3662, 0.6592, 0.3613, 0.6711, 0.3204, 0.663, 0.3662, 0.6592, 0.4051, 0.6851, 0.3959, 0.6943, 0.3613, 0.6711, 0.9954, 0.273, 0.9855, 0.3228, 0.9735, 0.3179, 0.9824, 0.273, 0.9855, 0.3228, 0.9573, 0.365, 0.9481, 0.3559, 0.9735, 0.3179, 0.9573, 0.365, 0.9151, 0.3932, 0.9101, 0.3813, 0.9481, 0.3559, 0.9151, 0.3932, 0.8653, 0.4031, 0.8653, 0.3902, 0.9101, 0.3813, 0.8653, 0.4031, 0.8155, 0.3932, 0.8204, 0.3813, 0.8653, 0.3902, 0.8155, 0.3932, 0.7732, 0.365, 0.7824, 0.3559, 0.8204, 0.3813, 0.7732, 0.365, 0.745, 0.3228, 0.757, 0.3179, 0.7824, 0.3559, 0.745, 0.3228, 0.7351, 0.273, 0.7481, 0.273, 0.757, 0.3179, 0.7351, 0.273, 0.745, 0.2232, 0.757, 0.2282, 0.7481, 0.273, 0.745, 0.2232, 0.7732, 0.181, 0.7824, 0.1902, 0.757, 0.2282, 0.7732, 0.181, 0.8155, 0.1528, 0.8204, 0.1648, 0.7824, 0.1902, 0.8155, 0.1528, 0.8653, 0.1429, 0.8653, 0.1559, 0.8204, 0.1648, 0.8653, 0.1429, 0.9151, 0.1528, 0.9101, 0.1648, 0.8653, 0.1559, 0.9151, 0.1528, 0.9573, 0.181, 0.9481, 0.1902, 0.9101, 0.1648, 0.9824, 0.273, 0.9735, 0.2282, 0.9855, 0.2232, 0.9954, 0.273, 0.9735, 0.2282, 0.9481, 0.1902, 0.9573, 0.181, 0.9855, 0.2232, 0.4272, 0.7698, 0.4191, 0.729, 0.431, 0.724, 0.4402, 0.7698, 0.4191, 0.729, 0.3959, 0.6943, 0.4051, 0.6851, 0.431, 0.724, 0.6801, 0.1105, 0.6854, 0.1093, 0.6908, 0.1103, 0.6801, 0.1105, 0.6908, 0.1103, 0.6953, 0.1133, 0.6756, 0.1137, 0.6801, 0.1105, 0.6953, 0.1133, 0.6756, 0.1137, 0.6953, 0.1133, 0.6984, 0.1178, 0.6728, 0.1184, 0.6756, 0.1137, 0.6984, 0.1178, 0.6728, 0.1184, 0.6984, 0.1178, 0.6996, 0.1232, 0.6718, 0.1238, 0.6728, 0.1184, 0.6996, 0.1232, 0.673, 0.1292, 0.6718, 0.1238, 0.6996, 0.1232, 0.673, 0.1292, 0.6996, 0.1232, 0.6987, 0.1286, 0.673, 0.1292, 0.6987, 0.1286, 0.6958, 0.1332, 0.6761, 0.1337, 0.673, 0.1292, 0.6958, 0.1332, 0.6761, 0.1337, 0.6958, 0.1332, 0.6913, 0.1365, 0.6807, 0.1367, 0.6761, 0.1337, 0.6913, 0.1365, 0.6807, 0.1367, 0.6913, 0.1365, 0.686, 0.1377, 0.6802, 0.1104, 0.6855, 0.1093, 0.6909, 0.1104, 0.6757, 0.1135, 0.6802, 0.1104, 0.6909, 0.1104, 0.6757, 0.1135, 0.6909, 0.1104, 0.6954, 0.1135, 0.6728, 0.1181, 0.6757, 0.1135, 0.6954, 0.1135, 0.6728, 0.1181, 0.6954, 0.1135, 0.6985, 0.1181, 0.6718, 0.1235, 0.6728, 0.1181, 0.6985, 0.1181, 0.6718, 0.1235, 0.6985, 0.1181, 0.6996, 0.1234, 0.6718, 0.1235, 0.6996, 0.1234, 0.6987, 0.1288, 0.6729, 0.1289, 0.6718, 0.1235, 0.6987, 0.1288, 0.676, 0.1335, 0.6729, 0.1289, 0.6987, 0.1288, 0.676, 0.1335, 0.6987, 0.1288, 0.6957, 0.1335, 0.6805, 0.1365, 0.676, 0.1335, 0.6957, 0.1335, 0.6805, 0.1365, 0.6957, 0.1335, 0.6913, 0.1366, 0.6859, 0.1376, 0.6805, 0.1365, 0.6913, 0.1366])
me_grenade_sep20_nade.materials.append(mat_vis_textures_projectiles_rocketstrong_rocketnade)
me_grenade_sep20_nade.use_remesh_preserve_volume = False
me_grenade_sep20_nade.use_remesh_preserve_attributes = False
me_grenade_sep20_nade.use_mirror_vertex_groups = False
me_grenade_sep20_nade.update()
arm_armature = bpy.data.armatures.new('Armature')  # bones are not reproduced

# ---- objects
ob_armature = bpy.data.objects.new('Armature', arm_armature)
ob_nade = bpy.data.objects.new('nade', me_grenade_sep20_nade)

# ---- transforms, parenting, visibility, modifiers, constraints
ob_armature.location = (0.0, 0.0, 0.0)
ob_armature.rotation_euler = (1.571, 2.22e-16, 1.571)
ob_armature.show_in_front = True
ob_armature.lineart.crease_threshold = 0.0
ob_nade.location = (0.0, 0.0, 0.0)
ob_nade.rotation_euler = (1.571, -0.0, 0.0)
ob_nade.lineart.crease_threshold = 0.0
_vg = ob_nade.vertex_groups.new(name='main')
_vg.add([0, 1, 2, 3, 4, 5, 6, 7, 8, 9, 10, 11, 12, 13, 14, 15, 16, 17, 18, 19, 20, 21, 22, 23, 24, 25, 26, 27, 28, 29, 30, 31, 32, 33, 34, 35, 36, 37, 38, 39, 40, 41, 42, 43, 44, 45, 46, 47, 48, 49, 50, 51, 52, 53, 54, 55, 56, 57, 58, 59, 60, 61, 62, 63, 64, 65, 66, 67, 68, 69, 70, 71, 72, 73, 74, 75, 76, 77, 78, 79, 80, 81, 82, 83, 84, 85, 86, 87, 88, 89, 90, 91, 92, 93, 94, 95, 96, 97, 98, 99, 100, 101, 102, 103, 104, 105, 106, 107, 108, 109, 110, 111, 112, 113, 114, 115, 116, 117, 118, 119, 120, 121, 122, 123, 124, 125, 126, 127, 128, 129, 130, 131, 132, 133, 134, 135, 136, 137, 138, 139, 140, 141, 142, 143, 144, 145, 146, 147, 148, 149, 150, 151, 152, 153, 154, 155, 156, 157, 158, 159, 160, 161, 162, 163, 164, 165, 166, 167, 168, 169, 170, 171, 172, 173, 174, 175, 176, 177, 178, 179, 180, 181, 182, 183, 184, 185, 186, 187, 188, 189, 190, 191, 192, 193, 194, 195, 196, 197, 198, 199, 200, 201, 202, 203, 204, 205, 206, 207, 208, 209, 210, 211, 212, 213, 214, 215, 216, 217, 218, 219, 220, 221, 222, 223, 224, 225, 226, 227, 228, 229, 230, 231, 232, 233, 234, 235, 236, 237, 238, 239, 240, 241, 242, 243, 244, 245, 246, 247, 248, 249, 250, 251, 252, 253, 254, 255, 256, 257, 258, 259, 260, 261, 262, 263, 264, 265, 266, 267, 268, 269, 270, 271, 272, 273, 274, 275, 276, 277, 278, 279, 280, 281, 282, 283, 284, 285, 286, 287], 1.0, 'REPLACE')
_m = ob_nade.modifiers.new('EdgeSplit', 'EDGE_SPLIT')
_m.use_edge_angle = False
_m = ob_nade.modifiers.new('Armature', 'ARMATURE')
_m.object = ob_armature
_m.use_bone_envelopes = True

# ---- collection membership
col_collection_1.objects.link(ob_armature)
col_collection_1.objects.link(ob_nade)

# ---- scene / render settings (as saved in the file)
scene.frame_start = 1; scene.frame_end = 250; scene.frame_set(0)
scene.render.engine = 'BLENDER_EEVEE_NEXT'
scene.render.image_settings.color_mode = 'RGB'
scene.render.image_settings.compression = 90
scene.render.resolution_percentage = 50
scene.render.dither_intensity = 0.0
scene.render.bake_margin = 2
scene.render.bake_bias = 0.0
scene.cycles.use_denoising = False
scene.cycles.samples = 10
scene.cycles.sampling_pattern = 'TABULATED_SOBOL'
scene.cycles.light_sampling_threshold = 0.0
scene.cycles.use_adaptive_sampling = False
scene.cycles.use_light_tree = False
scene.cycles.blur_glossy = 0.0
scene.cycles.volume_bounces = 1
scene.cycles.pixel_filter_type = 'GAUSSIAN'
scene.cycles.sample_clamp_indirect = 0.0
scene.view_settings.view_transform = 'Standard'
bpy.context.view_layer.update()

# ---- added for rendering (the .blend has no active camera and no usable light): camera, sun
cam_auto = bpy.data.cameras.new('AutoCamera')
cam_auto.lens = 50.0
cam_auto.sensor_width = 36.0
cam_auto.clip_end = 1000.0
ob_auto_camera = bpy.data.objects.new('AutoCamera', cam_auto)
scene.collection.objects.link(ob_auto_camera)
ob_auto_camera.location = (3.12362, -3.74834, 2.49889)
ob_auto_camera.rotation_euler = (1.09748, -7.21219e-08, 0.694738)
scene.camera = ob_auto_camera
light_auto_sun = bpy.data.lights.new('AutoSun', 'SUN')
light_auto_sun.energy = 3.0
light_auto_sun.angle = 0.0523599
ob_auto_sun = bpy.data.objects.new('AutoSun', light_auto_sun)
scene.collection.objects.link(ob_auto_sun)
ob_auto_sun.rotation_euler = (0.872665, 0.174533, 0.523599)
bpy.context.view_layer.update()
